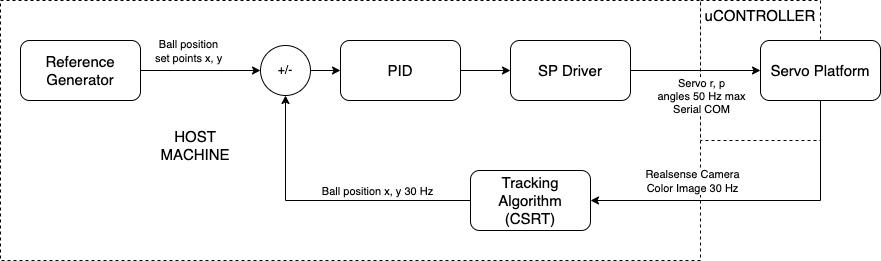

The diagram above was exported from draw.io. Its source (the exported page's mxGraphModel, read from the mxfile embedded in the PNG):
<mxGraphModel dx="954" dy="585" grid="1" gridSize="10" guides="1" tooltips="1" connect="1" arrows="1" fold="1" page="1" pageScale="1" pageWidth="850" pageHeight="1100" math="0" shadow="0">
  <root>
    <mxCell id="0" />
    <mxCell id="1" parent="0" />
    <mxCell id="lB-lQa51Mj8LS0awDMDf-30" value="" style="rounded=0;whiteSpace=wrap;html=1;dashed=1;" vertex="1" parent="1">
      <mxGeometry x="800" y="110" width="120" height="140" as="geometry" />
    </mxCell>
    <mxCell id="lB-lQa51Mj8LS0awDMDf-28" value="" style="rounded=0;whiteSpace=wrap;html=1;dashed=1;" vertex="1" parent="1">
      <mxGeometry x="100" y="110" width="700" height="260" as="geometry" />
    </mxCell>
    <mxCell id="lB-lQa51Mj8LS0awDMDf-5" style="edgeStyle=orthogonalEdgeStyle;rounded=0;orthogonalLoop=1;jettySize=auto;html=1;exitX=1;exitY=0.5;exitDx=0;exitDy=0;entryX=0;entryY=0.5;entryDx=0;entryDy=0;" edge="1" parent="1" source="lB-lQa51Mj8LS0awDMDf-4" target="lB-lQa51Mj8LS0awDMDf-19">
      <mxGeometry relative="1" as="geometry">
        <mxPoint x="610" y="180" as="targetPoint" />
      </mxGeometry>
    </mxCell>
    <mxCell id="lB-lQa51Mj8LS0awDMDf-4" value="&lt;font style=&quot;font-size: 15px;&quot;&gt;PID&lt;/font&gt;" style="rounded=1;whiteSpace=wrap;html=1;" vertex="1" parent="1">
      <mxGeometry x="440" y="150" width="120" height="60" as="geometry" />
    </mxCell>
    <mxCell id="lB-lQa51Mj8LS0awDMDf-11" style="edgeStyle=orthogonalEdgeStyle;rounded=0;orthogonalLoop=1;jettySize=auto;html=1;exitX=0;exitY=0.5;exitDx=0;exitDy=0;entryX=0.5;entryY=1;entryDx=0;entryDy=0;" edge="1" parent="1" source="lB-lQa51Mj8LS0awDMDf-8" target="lB-lQa51Mj8LS0awDMDf-10">
      <mxGeometry relative="1" as="geometry" />
    </mxCell>
    <mxCell id="lB-lQa51Mj8LS0awDMDf-14" value="Ball position x, y 30 Hz" style="edgeLabel;html=1;align=center;verticalAlign=middle;resizable=0;points=[];" vertex="1" connectable="0" parent="lB-lQa51Mj8LS0awDMDf-11">
      <mxGeometry x="-0.025" y="2" relative="1" as="geometry">
        <mxPoint x="47" y="-12" as="offset" />
      </mxGeometry>
    </mxCell>
    <mxCell id="lB-lQa51Mj8LS0awDMDf-8" value="&lt;font style=&quot;font-size: 15px;&quot;&gt;Tracking Algorithm (CSRT)&lt;/font&gt;" style="rounded=1;whiteSpace=wrap;html=1;" vertex="1" parent="1">
      <mxGeometry x="570" y="280" width="120" height="60" as="geometry" />
    </mxCell>
    <mxCell id="lB-lQa51Mj8LS0awDMDf-12" style="edgeStyle=orthogonalEdgeStyle;rounded=0;orthogonalLoop=1;jettySize=auto;html=1;exitX=1;exitY=0.5;exitDx=0;exitDy=0;entryX=0;entryY=0.5;entryDx=0;entryDy=0;" edge="1" parent="1" source="lB-lQa51Mj8LS0awDMDf-10" target="lB-lQa51Mj8LS0awDMDf-4">
      <mxGeometry relative="1" as="geometry" />
    </mxCell>
    <mxCell id="lB-lQa51Mj8LS0awDMDf-10" value="+/-" style="ellipse;whiteSpace=wrap;html=1;aspect=fixed;" vertex="1" parent="1">
      <mxGeometry x="360" y="155" width="50" height="50" as="geometry" />
    </mxCell>
    <mxCell id="lB-lQa51Mj8LS0awDMDf-17" style="edgeStyle=orthogonalEdgeStyle;rounded=0;orthogonalLoop=1;jettySize=auto;html=1;exitX=1;exitY=0.5;exitDx=0;exitDy=0;entryX=0;entryY=0.5;entryDx=0;entryDy=0;" edge="1" parent="1" source="lB-lQa51Mj8LS0awDMDf-16" target="lB-lQa51Mj8LS0awDMDf-10">
      <mxGeometry relative="1" as="geometry" />
    </mxCell>
    <mxCell id="lB-lQa51Mj8LS0awDMDf-18" value="Ball position&lt;br&gt;set points x, y" style="edgeLabel;html=1;align=center;verticalAlign=middle;resizable=0;points=[];" vertex="1" connectable="0" parent="lB-lQa51Mj8LS0awDMDf-17">
      <mxGeometry x="-0.2154" y="1" relative="1" as="geometry">
        <mxPoint y="-19" as="offset" />
      </mxGeometry>
    </mxCell>
    <mxCell id="lB-lQa51Mj8LS0awDMDf-16" value="&lt;font style=&quot;font-size: 15px;&quot;&gt;Reference Generator&lt;/font&gt;" style="rounded=1;whiteSpace=wrap;html=1;" vertex="1" parent="1">
      <mxGeometry x="120" y="150" width="120" height="60" as="geometry" />
    </mxCell>
    <mxCell id="lB-lQa51Mj8LS0awDMDf-22" style="edgeStyle=orthogonalEdgeStyle;rounded=0;orthogonalLoop=1;jettySize=auto;html=1;exitX=1;exitY=0.5;exitDx=0;exitDy=0;entryX=0;entryY=0.5;entryDx=0;entryDy=0;" edge="1" parent="1" source="lB-lQa51Mj8LS0awDMDf-19" target="lB-lQa51Mj8LS0awDMDf-21">
      <mxGeometry relative="1" as="geometry">
        <mxPoint x="800" y="180" as="targetPoint" />
      </mxGeometry>
    </mxCell>
    <mxCell id="lB-lQa51Mj8LS0awDMDf-25" value="Servo r, p&lt;br&gt;angles 50 Hz max&lt;br&gt;Serial COM" style="edgeLabel;html=1;align=center;verticalAlign=middle;resizable=0;points=[];" vertex="1" connectable="0" parent="lB-lQa51Mj8LS0awDMDf-22">
      <mxGeometry x="-0.4615" y="-2" relative="1" as="geometry">
        <mxPoint x="35" y="23" as="offset" />
      </mxGeometry>
    </mxCell>
    <mxCell id="lB-lQa51Mj8LS0awDMDf-19" value="&lt;font style=&quot;font-size: 15px;&quot;&gt;SP Driver&lt;/font&gt;" style="rounded=1;whiteSpace=wrap;html=1;" vertex="1" parent="1">
      <mxGeometry x="610" y="150" width="120" height="60" as="geometry" />
    </mxCell>
    <mxCell id="lB-lQa51Mj8LS0awDMDf-24" style="edgeStyle=orthogonalEdgeStyle;rounded=0;orthogonalLoop=1;jettySize=auto;html=1;exitX=0.5;exitY=1;exitDx=0;exitDy=0;entryX=1;entryY=0.5;entryDx=0;entryDy=0;" edge="1" parent="1" source="lB-lQa51Mj8LS0awDMDf-21" target="lB-lQa51Mj8LS0awDMDf-8">
      <mxGeometry relative="1" as="geometry" />
    </mxCell>
    <mxCell id="lB-lQa51Mj8LS0awDMDf-26" value="Realsense Camera&lt;br&gt;Color Image 30 Hz" style="edgeLabel;html=1;align=center;verticalAlign=middle;resizable=0;points=[];" vertex="1" connectable="0" parent="lB-lQa51Mj8LS0awDMDf-24">
      <mxGeometry x="0.3879" y="-1" relative="1" as="geometry">
        <mxPoint y="-19" as="offset" />
      </mxGeometry>
    </mxCell>
    <mxCell id="lB-lQa51Mj8LS0awDMDf-21" value="&lt;span style=&quot;font-size: 15px;&quot;&gt;Servo Platform&lt;/span&gt;" style="rounded=1;whiteSpace=wrap;html=1;" vertex="1" parent="1">
      <mxGeometry x="860" y="150" width="120" height="60" as="geometry" />
    </mxCell>
    <mxCell id="lB-lQa51Mj8LS0awDMDf-29" value="&lt;font style=&quot;font-size: 15px;&quot;&gt;HOST MACHINE&lt;/font&gt;" style="text;html=1;strokeColor=none;fillColor=none;align=center;verticalAlign=middle;whiteSpace=wrap;rounded=0;" vertex="1" parent="1">
      <mxGeometry x="240" y="240" width="110" height="30" as="geometry" />
    </mxCell>
    <mxCell id="lB-lQa51Mj8LS0awDMDf-31" value="&lt;span style=&quot;font-size: 15px;&quot;&gt;uCONTROLLER&lt;/span&gt;" style="text;html=1;strokeColor=none;fillColor=none;align=center;verticalAlign=middle;whiteSpace=wrap;rounded=0;" vertex="1" parent="1">
      <mxGeometry x="830" y="110" width="60" height="30" as="geometry" />
    </mxCell>
  </root>
</mxGraphModel>